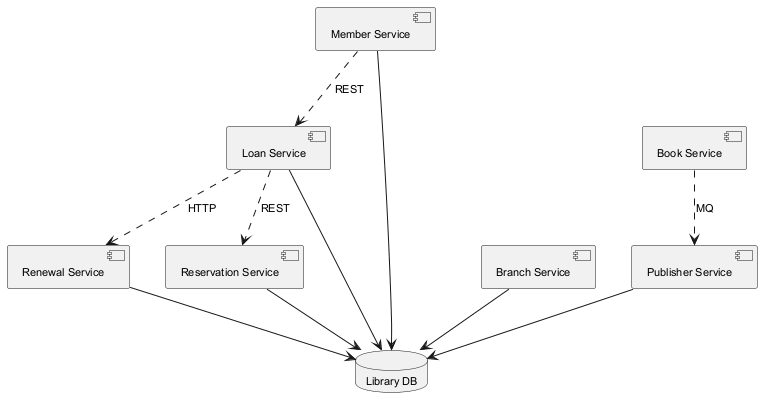

The diagram above was rendered by PlantUML. Its source (embedded in the PNG):
@startuml
skinparam backgroundColor #FFFFFF
skinparam classBackgroundColor #E8F4FA
skinparam classBorderColor #2C7DA0
skinparam defaultFontSize 11
component "Renewal Service" as C_RenewalService
component "Member Service" as C_MemberService
component "Loan Service" as C_LoanService
component "Reservation Service" as C_ReservationService
component "Branch Service" as C_BranchService
component "Publisher Service" as C_PublisherService
component "Book Service" as C_BookService
database "Library DB" as DB_library
C_RenewalService --> DB_library
C_MemberService --> DB_library
C_LoanService --> DB_library
C_ReservationService --> DB_library
C_BranchService --> DB_library
C_PublisherService --> DB_library
C_LoanService ..> C_RenewalService : HTTP
C_LoanService ..> C_ReservationService : REST
C_MemberService ..> C_LoanService : REST
C_BookService ..> C_PublisherService : MQ
@enduml